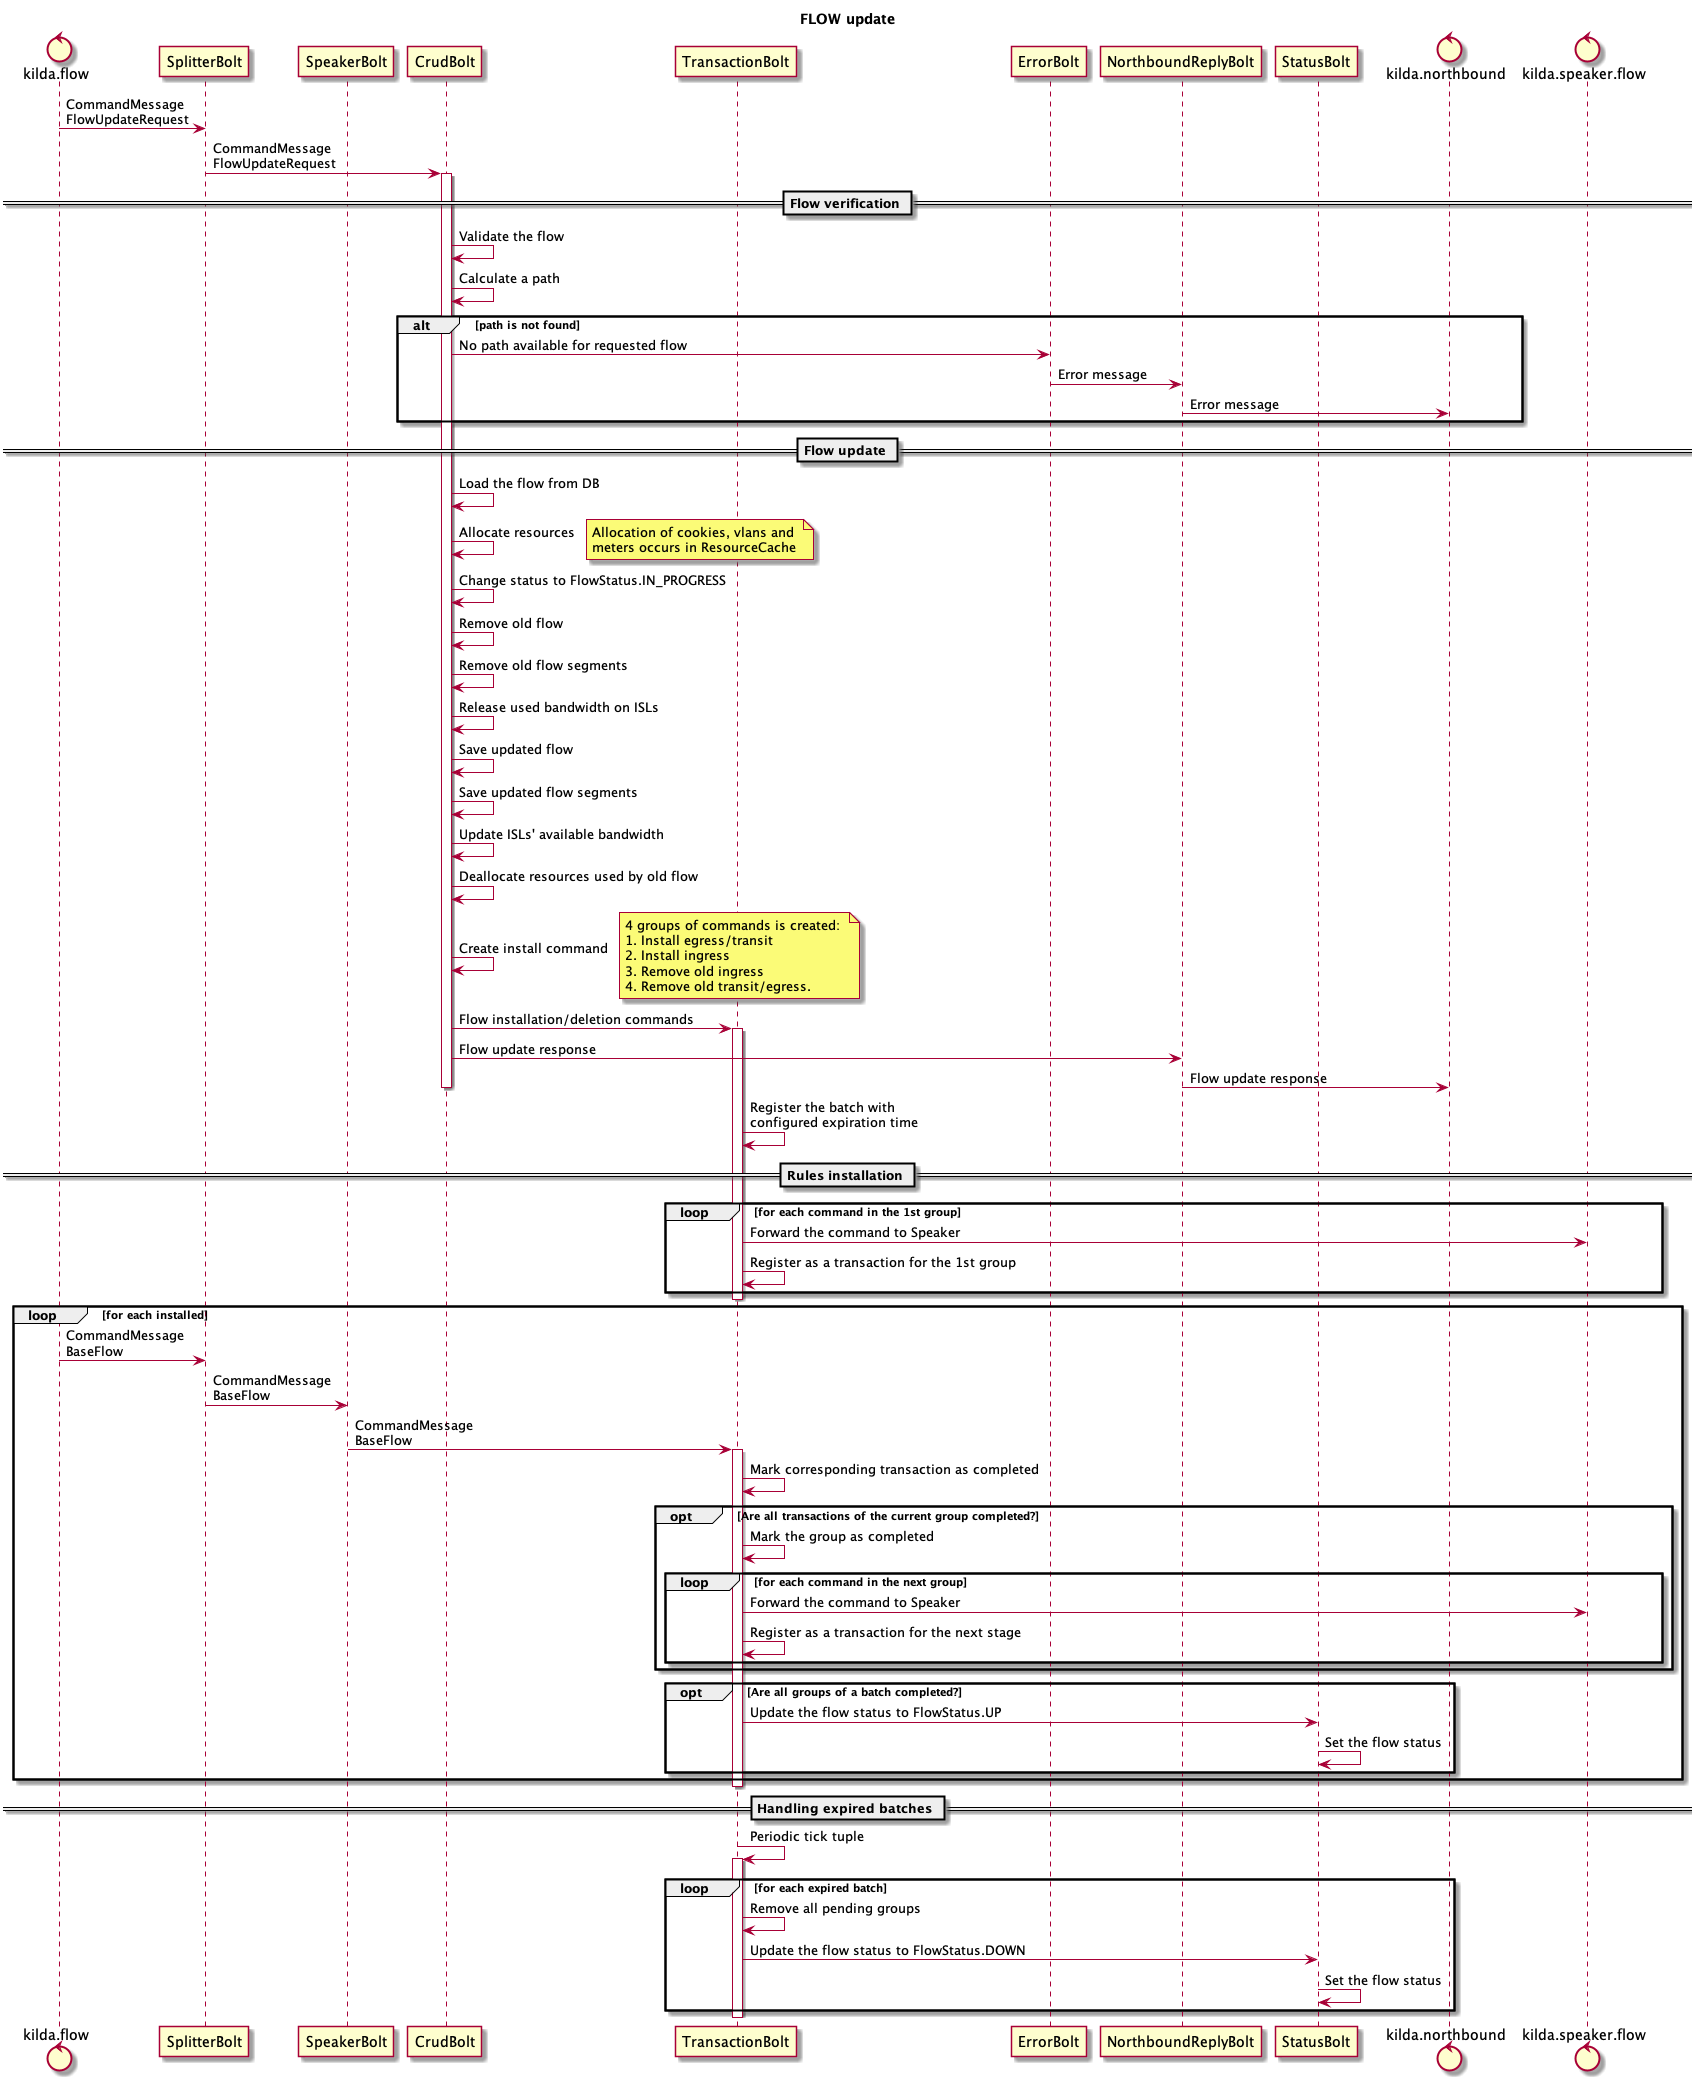

The diagram above was rendered by PlantUML. Its source (embedded in the PNG):
@startuml
title FLOW update

control kilda.flow
participant SplitterBolt as SplitterBolt
participant SpeakerBolt as SpeakerBolt
participant CrudBolt as CrudBolt
participant TransactionBolt
participant ErrorBolt
participant NorthboundReplyBolt
participant StatusBolt
control kilda.northbound
control kilda.speaker.flow

kilda.flow -> SplitterBolt: CommandMessage\nFlowUpdateRequest
SplitterBolt -> CrudBolt: CommandMessage\nFlowUpdateRequest
activate CrudBolt

== Flow verification ==
CrudBolt -> CrudBolt: Validate the flow
CrudBolt -> CrudBolt: Calculate a path
alt path is not found
    CrudBolt -> ErrorBolt: No path available for requested flow
    ErrorBolt -> NorthboundReplyBolt: Error message
    NorthboundReplyBolt -> kilda.northbound: Error message
end

== Flow update ==
CrudBolt -> CrudBolt: Load the flow from DB
CrudBolt -> CrudBolt: Allocate resources
note right: Allocation of cookies, vlans and \nmeters occurs in ResourceCache

CrudBolt -> CrudBolt: Change status to FlowStatus.IN_PROGRESS

CrudBolt -> CrudBolt: Remove old flow
CrudBolt -> CrudBolt: Remove old flow segments
CrudBolt -> CrudBolt: Release used bandwidth on ISLs

CrudBolt -> CrudBolt: Save updated flow
CrudBolt -> CrudBolt: Save updated flow segments
CrudBolt -> CrudBolt: Update ISLs' available bandwidth

CrudBolt -> CrudBolt: Deallocate resources used by old flow

CrudBolt -> CrudBolt: Create install command
note right: 4 groups of commands is created: \n1. Install egress/transit \n2. Install ingress \n3. Remove old ingress \n4. Remove old transit/egress.

CrudBolt -> TransactionBolt: Flow installation/deletion commands
activate TransactionBolt

CrudBolt -> NorthboundReplyBolt: Flow update response
NorthboundReplyBolt -> kilda.northbound: Flow update response
deactivate CrudBolt

TransactionBolt -> TransactionBolt: Register the batch with \nconfigured expiration time

== Rules installation ==
loop for each command in the 1st group
    TransactionBolt -> kilda.speaker.flow: Forward the command to Speaker
    TransactionBolt -> TransactionBolt: Register as a transaction for the 1st group
end
deactivate TransactionBolt

loop for each installed
    kilda.flow -> SplitterBolt: CommandMessage\nBaseFlow
    SplitterBolt -> SpeakerBolt: CommandMessage\nBaseFlow
    SpeakerBolt -> TransactionBolt: CommandMessage\nBaseFlow
    activate TransactionBolt
    TransactionBolt -> TransactionBolt: Mark corresponding transaction as completed
	opt Are all transactions of the current group completed?
        TransactionBolt -> TransactionBolt: Mark the group as completed

         loop for each command in the next group
            TransactionBolt -> kilda.speaker.flow: Forward the command to Speaker
            TransactionBolt -> TransactionBolt: Register as a transaction for the next stage
        end
	end
	opt Are all groups of a batch completed?
        TransactionBolt -> StatusBolt: Update the flow status to FlowStatus.UP
        StatusBolt -> StatusBolt: Set the flow status
	end
end
deactivate TransactionBolt

== Handling expired batches ==

 TransactionBolt -> TransactionBolt: Periodic tick tuple
activate TransactionBolt
loop for each expired batch
    TransactionBolt -> TransactionBolt: Remove all pending groups
    TransactionBolt -> StatusBolt: Update the flow status to FlowStatus.DOWN
    StatusBolt -> StatusBolt: Set the flow status
end
deactivate TransactionBolt

@enduml